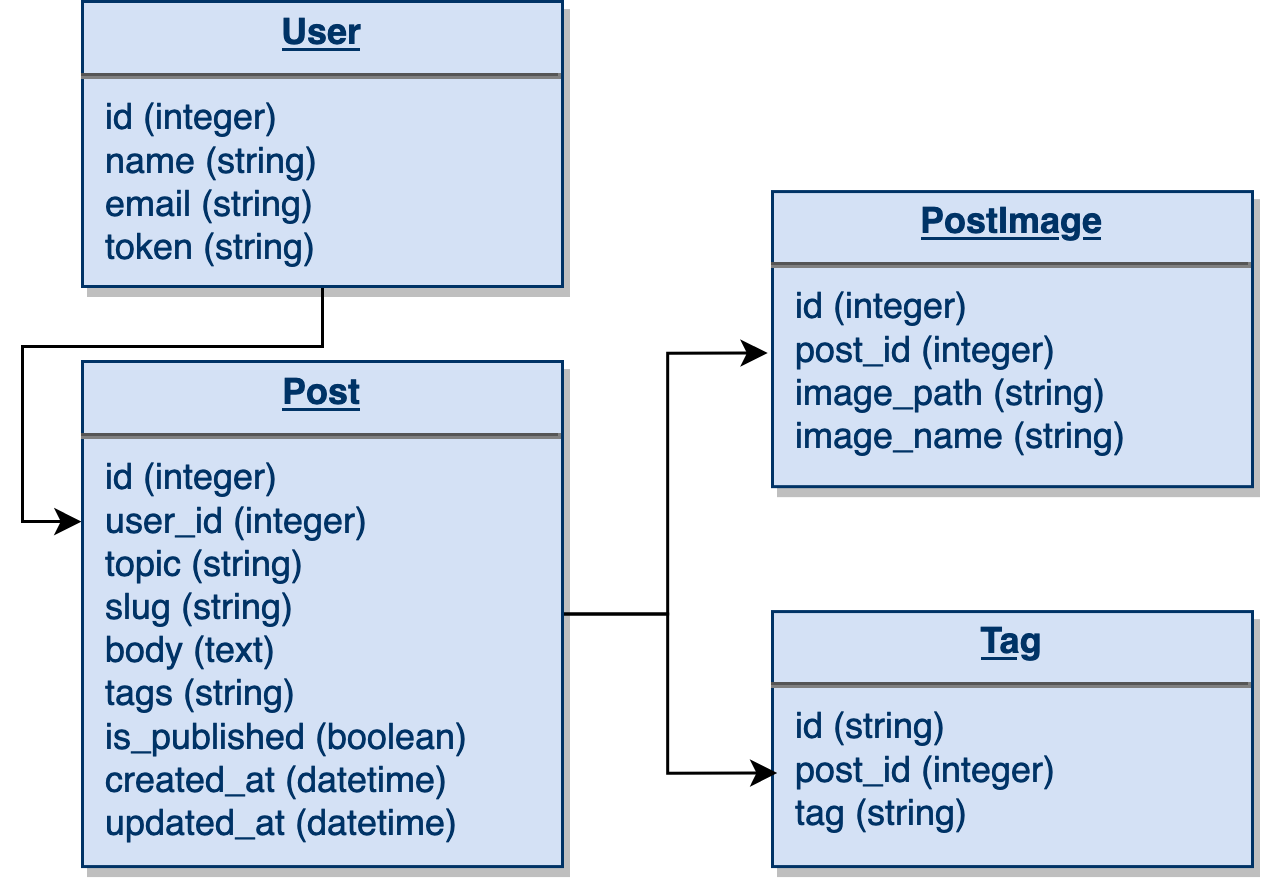

The diagram above was exported from draw.io. Its source (the exported page's mxGraphModel, read from the mxfile embedded in the PNG):
<mxGraphModel dx="1678" dy="2145" grid="1" gridSize="10" guides="1" tooltips="1" connect="1" arrows="1" fold="1" page="1" pageScale="1" pageWidth="826" pageHeight="1169" background="#ffffff" math="0" shadow="0">
  <root>
    <mxCell id="0" />
    <mxCell id="1" parent="0" />
    <mxCell id="19" value="&lt;p style=&quot;margin: 0px ; margin-top: 4px ; text-align: center ; text-decoration: underline&quot;&gt;&lt;strong&gt;PostImage&lt;/strong&gt;&lt;/p&gt;&lt;hr&gt;&lt;p style=&quot;margin: 0px ; margin-left: 8px&quot;&gt;id (integer)&lt;br&gt;post_id (integer)&lt;br&gt;&lt;/p&gt;&lt;p style=&quot;margin: 0px ; margin-left: 8px&quot;&gt;image_path (string)&lt;br&gt;&lt;/p&gt;&lt;p style=&quot;margin: 0px ; margin-left: 8px&quot;&gt;image_name (string)&lt;/p&gt;" style="verticalAlign=top;align=left;overflow=fill;fontSize=12;fontFamily=Helvetica;html=1;strokeColor=#003366;shadow=1;fillColor=#D4E1F5;fontColor=#003366" parent="1" vertex="1">
      <mxGeometry x="270" y="103.36" width="160" height="98.36" as="geometry" />
    </mxCell>
    <mxCell id="t1Y2-KlJKPoyKO973J_e-114" style="edgeStyle=orthogonalEdgeStyle;rounded=0;orthogonalLoop=1;jettySize=auto;html=1;entryX=-0.002;entryY=0.317;entryDx=0;entryDy=0;entryPerimeter=0;" edge="1" parent="1" source="21" target="25">
      <mxGeometry relative="1" as="geometry" />
    </mxCell>
    <mxCell id="21" value="&lt;p style=&quot;margin: 0px ; margin-top: 4px ; text-align: center ; text-decoration: underline&quot;&gt;&lt;strong&gt;User&lt;/strong&gt;&lt;/p&gt;&lt;hr&gt;&lt;p style=&quot;margin: 0px ; margin-left: 8px&quot;&gt;id (integer)&lt;br&gt;&lt;/p&gt;&lt;p style=&quot;margin: 0px ; margin-left: 8px&quot;&gt;name (string)&lt;br&gt;&lt;/p&gt;&lt;p style=&quot;margin: 0px ; margin-left: 8px&quot;&gt;email (string)&lt;br&gt;&lt;/p&gt;&lt;p style=&quot;margin: 0px ; margin-left: 8px&quot;&gt;token (string)&lt;/p&gt;" style="verticalAlign=top;align=left;overflow=fill;fontSize=12;fontFamily=Helvetica;html=1;strokeColor=#003366;shadow=1;fillColor=#D4E1F5;fontColor=#003366" parent="1" vertex="1">
      <mxGeometry x="40" y="40" width="160" height="95" as="geometry" />
    </mxCell>
    <mxCell id="22" value="&lt;p style=&quot;margin: 0px ; margin-top: 4px ; text-align: center ; text-decoration: underline&quot;&gt;&lt;strong&gt;Tag&lt;/strong&gt;&lt;/p&gt;&lt;hr&gt;&lt;p style=&quot;margin: 0px ; margin-left: 8px&quot;&gt;id (string)&lt;/p&gt;&lt;p style=&quot;margin: 0px ; margin-left: 8px&quot;&gt;post_id (integer)&lt;/p&gt;&lt;p style=&quot;margin: 0px ; margin-left: 8px&quot;&gt;tag (string)&lt;br&gt;&lt;/p&gt;" style="verticalAlign=top;align=left;overflow=fill;fontSize=12;fontFamily=Helvetica;html=1;strokeColor=#003366;shadow=1;fillColor=#D4E1F5;fontColor=#003366" parent="1" vertex="1">
      <mxGeometry x="270" y="243.36" width="160" height="85" as="geometry" />
    </mxCell>
    <mxCell id="t1Y2-KlJKPoyKO973J_e-115" style="edgeStyle=orthogonalEdgeStyle;rounded=0;orthogonalLoop=1;jettySize=auto;html=1;entryX=-0.01;entryY=0.547;entryDx=0;entryDy=0;entryPerimeter=0;" edge="1" parent="1" source="25" target="19">
      <mxGeometry relative="1" as="geometry" />
    </mxCell>
    <mxCell id="t1Y2-KlJKPoyKO973J_e-116" style="edgeStyle=orthogonalEdgeStyle;rounded=0;orthogonalLoop=1;jettySize=auto;html=1;entryX=0.01;entryY=0.633;entryDx=0;entryDy=0;entryPerimeter=0;" edge="1" parent="1" source="25" target="22">
      <mxGeometry relative="1" as="geometry" />
    </mxCell>
    <mxCell id="25" value="&lt;p style=&quot;margin: 0px ; margin-top: 4px ; text-align: center ; text-decoration: underline&quot;&gt;&lt;strong&gt;Post&lt;/strong&gt;&lt;/p&gt;&lt;hr&gt;&lt;p style=&quot;margin: 0px ; margin-left: 8px&quot;&gt;id (integer)&lt;/p&gt;&lt;p style=&quot;margin: 0px ; margin-left: 8px&quot;&gt;user_id (integer)&lt;br&gt;&lt;/p&gt;&lt;p style=&quot;margin: 0px ; margin-left: 8px&quot;&gt;topic (string)&lt;/p&gt;&lt;p style=&quot;margin: 0px ; margin-left: 8px&quot;&gt;slug (string)&lt;br&gt;&lt;/p&gt;&lt;p style=&quot;margin: 0px ; margin-left: 8px&quot;&gt;body (text)&lt;br&gt;&lt;/p&gt;&lt;p style=&quot;margin: 0px ; margin-left: 8px&quot;&gt;tags (string)&lt;br&gt;&lt;/p&gt;&lt;p style=&quot;margin: 0px ; margin-left: 8px&quot;&gt;is_published (boolean)&lt;br&gt;&lt;/p&gt;&lt;p style=&quot;margin: 0px ; margin-left: 8px&quot;&gt;created_at (datetime)&lt;br&gt;&lt;/p&gt;&lt;p style=&quot;margin: 0px ; margin-left: 8px&quot;&gt;updated_at (datetime)&lt;br&gt;&lt;/p&gt;" style="verticalAlign=top;align=left;overflow=fill;fontSize=12;fontFamily=Helvetica;html=1;strokeColor=#003366;shadow=1;fillColor=#D4E1F5;fontColor=#003366" parent="1" vertex="1">
      <mxGeometry x="40" y="160" width="160" height="168.36" as="geometry" />
    </mxCell>
  </root>
</mxGraphModel>